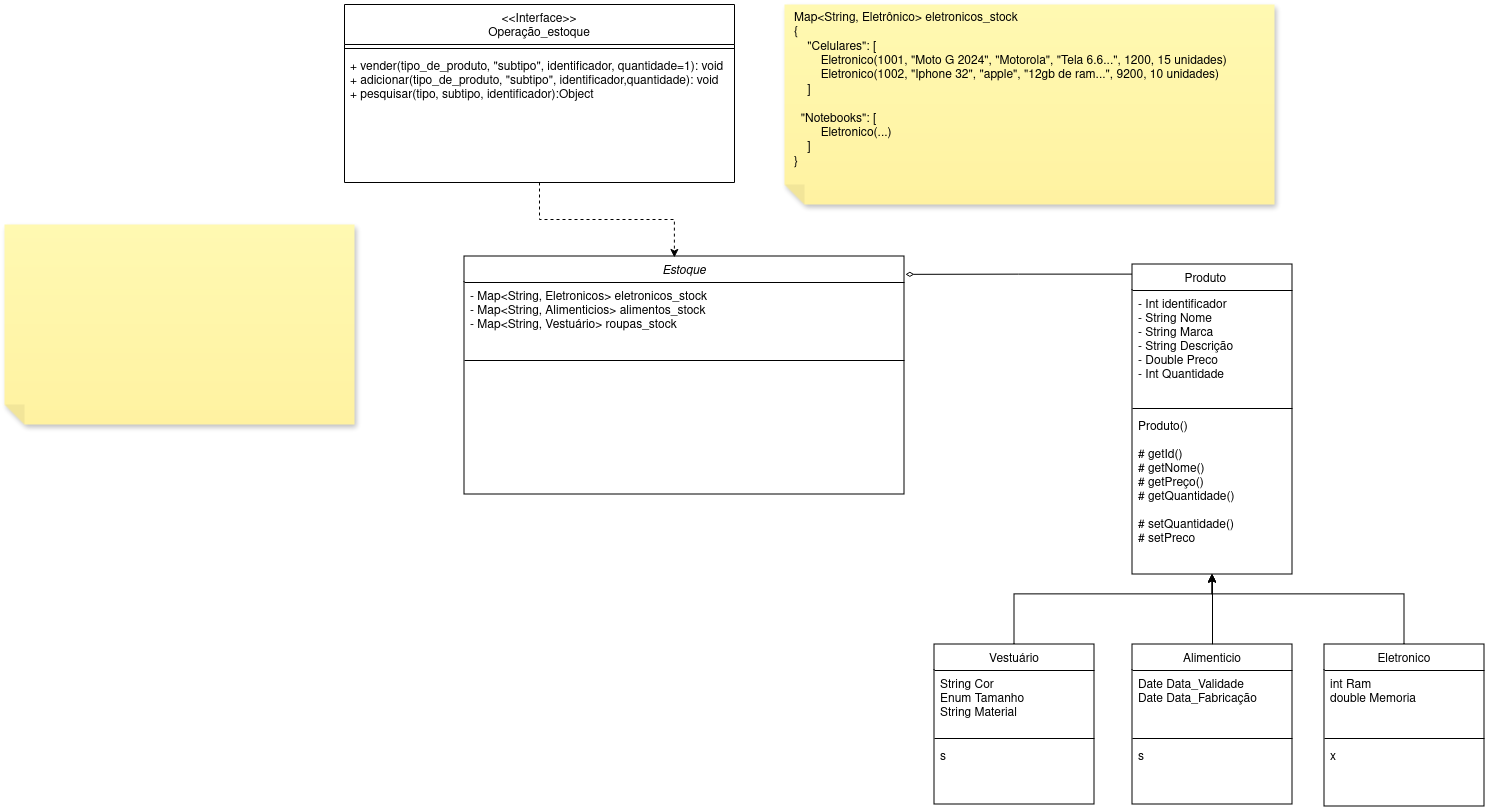

The diagram above was exported from draw.io. Its source (the exported page's mxGraphModel, read from the mxfile embedded in the PNG):
<mxGraphModel dx="2492" dy="1840" grid="1" gridSize="10" guides="1" tooltips="1" connect="1" arrows="1" fold="1" page="1" pageScale="1" pageWidth="827" pageHeight="1169" math="0" shadow="0">
  <root>
    <mxCell id="WIyWlLk6GJQsqaUBKTNV-0" />
    <mxCell id="WIyWlLk6GJQsqaUBKTNV-1" parent="WIyWlLk6GJQsqaUBKTNV-0" />
    <mxCell id="zkfFHV4jXpPFQw0GAbJ--0" value="Estoque" style="swimlane;fontStyle=2;align=center;verticalAlign=top;childLayout=stackLayout;horizontal=1;startSize=26;horizontalStack=0;resizeParent=1;resizeLast=0;collapsible=1;marginBottom=0;rounded=0;shadow=0;strokeWidth=1;" parent="WIyWlLk6GJQsqaUBKTNV-1" vertex="1">
      <mxGeometry x="-160" y="62" width="440" height="238" as="geometry">
        <mxRectangle x="230" y="140" width="160" height="26" as="alternateBounds" />
      </mxGeometry>
    </mxCell>
    <mxCell id="zkfFHV4jXpPFQw0GAbJ--1" value="- Map&lt;String, Eletronicos&gt; eletronicos_stock&#10;- Map&lt;String, Alimenticios&gt; alimentos_stock&#10;- Map&lt;String, Vestuário&gt; roupas_stock&#10;&#10;&#10;" style="text;align=left;verticalAlign=top;spacingLeft=4;spacingRight=4;overflow=hidden;rotatable=0;points=[[0,0.5],[1,0.5]];portConstraint=eastwest;" parent="zkfFHV4jXpPFQw0GAbJ--0" vertex="1">
      <mxGeometry y="26" width="440" height="74" as="geometry" />
    </mxCell>
    <mxCell id="zkfFHV4jXpPFQw0GAbJ--4" value="" style="line;html=1;strokeWidth=1;align=left;verticalAlign=middle;spacingTop=-1;spacingLeft=3;spacingRight=3;rotatable=0;labelPosition=right;points=[];portConstraint=eastwest;" parent="zkfFHV4jXpPFQw0GAbJ--0" vertex="1">
      <mxGeometry y="100" width="440" height="8" as="geometry" />
    </mxCell>
    <mxCell id="zkfFHV4jXpPFQw0GAbJ--17" value="Produto    " style="swimlane;fontStyle=0;align=center;verticalAlign=top;childLayout=stackLayout;horizontal=1;startSize=26;horizontalStack=0;resizeParent=1;resizeLast=0;collapsible=1;marginBottom=0;rounded=0;shadow=0;strokeWidth=1;" parent="WIyWlLk6GJQsqaUBKTNV-1" vertex="1">
      <mxGeometry x="508" y="70" width="160" height="310" as="geometry">
        <mxRectangle x="550" y="140" width="160" height="26" as="alternateBounds" />
      </mxGeometry>
    </mxCell>
    <mxCell id="zkfFHV4jXpPFQw0GAbJ--18" value="- Int identificador&#10;- String Nome&#10;- String Marca&#10;- String Descrição&#10;- Double Preco&#10;- Int Quantidade&#10;" style="text;align=left;verticalAlign=top;spacingLeft=4;spacingRight=4;overflow=hidden;rotatable=0;points=[[0,0.5],[1,0.5]];portConstraint=eastwest;" parent="zkfFHV4jXpPFQw0GAbJ--17" vertex="1">
      <mxGeometry y="26" width="160" height="114" as="geometry" />
    </mxCell>
    <mxCell id="zkfFHV4jXpPFQw0GAbJ--23" value="" style="line;html=1;strokeWidth=1;align=left;verticalAlign=middle;spacingTop=-1;spacingLeft=3;spacingRight=3;rotatable=0;labelPosition=right;points=[];portConstraint=eastwest;" parent="zkfFHV4jXpPFQw0GAbJ--17" vertex="1">
      <mxGeometry y="140" width="160" height="8" as="geometry" />
    </mxCell>
    <mxCell id="zkfFHV4jXpPFQw0GAbJ--25" value="Produto()&#10;&#10;# getId()&#10;# getNome()&#10;# getPreço()&#10;# getQuantidade()&#10;&#10;# setQuantidade()&#10;# setPreco&#10;&#10;" style="text;align=left;verticalAlign=top;spacingLeft=4;spacingRight=4;overflow=hidden;rotatable=0;points=[[0,0.5],[1,0.5]];portConstraint=eastwest;" parent="zkfFHV4jXpPFQw0GAbJ--17" vertex="1">
      <mxGeometry y="148" width="160" height="152" as="geometry" />
    </mxCell>
    <mxCell id="YjcyUomfurOhlO6iHx7n-10" style="edgeStyle=orthogonalEdgeStyle;rounded=0;orthogonalLoop=1;jettySize=auto;html=1;entryX=0.5;entryY=1;entryDx=0;entryDy=0;" parent="WIyWlLk6GJQsqaUBKTNV-1" source="7X-yFO5zMG29SLTpHL67-0" target="zkfFHV4jXpPFQw0GAbJ--17" edge="1">
      <mxGeometry relative="1" as="geometry" />
    </mxCell>
    <mxCell id="7X-yFO5zMG29SLTpHL67-0" value="Alimenticio" style="swimlane;fontStyle=0;align=center;verticalAlign=top;childLayout=stackLayout;horizontal=1;startSize=26;horizontalStack=0;resizeParent=1;resizeLast=0;collapsible=1;marginBottom=0;rounded=0;shadow=0;strokeWidth=1;" parent="WIyWlLk6GJQsqaUBKTNV-1" vertex="1">
      <mxGeometry x="508" y="450" width="160" height="160" as="geometry">
        <mxRectangle x="550" y="140" width="160" height="26" as="alternateBounds" />
      </mxGeometry>
    </mxCell>
    <mxCell id="YjcyUomfurOhlO6iHx7n-1" value="Date Data_Validade&#10;Date Data_Fabricação&#10;" style="text;align=left;verticalAlign=top;spacingLeft=4;spacingRight=4;overflow=hidden;rotatable=0;points=[[0,0.5],[1,0.5]];portConstraint=eastwest;" parent="7X-yFO5zMG29SLTpHL67-0" vertex="1">
      <mxGeometry y="26" width="160" height="64" as="geometry" />
    </mxCell>
    <mxCell id="7X-yFO5zMG29SLTpHL67-2" value="" style="line;html=1;strokeWidth=1;align=left;verticalAlign=middle;spacingTop=-1;spacingLeft=3;spacingRight=3;rotatable=0;labelPosition=right;points=[];portConstraint=eastwest;" parent="7X-yFO5zMG29SLTpHL67-0" vertex="1">
      <mxGeometry y="90" width="160" height="8" as="geometry" />
    </mxCell>
    <mxCell id="7X-yFO5zMG29SLTpHL67-3" value="s" style="text;align=left;verticalAlign=top;spacingLeft=4;spacingRight=4;overflow=hidden;rotatable=0;points=[[0,0.5],[1,0.5]];portConstraint=eastwest;" parent="7X-yFO5zMG29SLTpHL67-0" vertex="1">
      <mxGeometry y="98" width="160" height="52" as="geometry" />
    </mxCell>
    <mxCell id="YjcyUomfurOhlO6iHx7n-11" style="edgeStyle=orthogonalEdgeStyle;rounded=0;orthogonalLoop=1;jettySize=auto;html=1;entryX=0.5;entryY=1;entryDx=0;entryDy=0;" parent="WIyWlLk6GJQsqaUBKTNV-1" source="YjcyUomfurOhlO6iHx7n-0" target="zkfFHV4jXpPFQw0GAbJ--17" edge="1">
      <mxGeometry relative="1" as="geometry">
        <Array as="points">
          <mxPoint x="390" y="400" />
          <mxPoint x="588" y="400" />
        </Array>
      </mxGeometry>
    </mxCell>
    <mxCell id="YjcyUomfurOhlO6iHx7n-0" value="Vestuário" style="swimlane;fontStyle=0;align=center;verticalAlign=top;childLayout=stackLayout;horizontal=1;startSize=26;horizontalStack=0;resizeParent=1;resizeLast=0;collapsible=1;marginBottom=0;rounded=0;shadow=0;strokeWidth=1;" parent="WIyWlLk6GJQsqaUBKTNV-1" vertex="1">
      <mxGeometry x="310" y="450" width="160" height="160" as="geometry">
        <mxRectangle x="550" y="140" width="160" height="26" as="alternateBounds" />
      </mxGeometry>
    </mxCell>
    <mxCell id="7X-yFO5zMG29SLTpHL67-1" value="String Cor&#10;Enum Tamanho&#10;String Material&#10;" style="text;align=left;verticalAlign=top;spacingLeft=4;spacingRight=4;overflow=hidden;rotatable=0;points=[[0,0.5],[1,0.5]];portConstraint=eastwest;" parent="YjcyUomfurOhlO6iHx7n-0" vertex="1">
      <mxGeometry y="26" width="160" height="64" as="geometry" />
    </mxCell>
    <mxCell id="YjcyUomfurOhlO6iHx7n-2" value="" style="line;html=1;strokeWidth=1;align=left;verticalAlign=middle;spacingTop=-1;spacingLeft=3;spacingRight=3;rotatable=0;labelPosition=right;points=[];portConstraint=eastwest;" parent="YjcyUomfurOhlO6iHx7n-0" vertex="1">
      <mxGeometry y="90" width="160" height="8" as="geometry" />
    </mxCell>
    <mxCell id="YjcyUomfurOhlO6iHx7n-3" value="s" style="text;align=left;verticalAlign=top;spacingLeft=4;spacingRight=4;overflow=hidden;rotatable=0;points=[[0,0.5],[1,0.5]];portConstraint=eastwest;" parent="YjcyUomfurOhlO6iHx7n-0" vertex="1">
      <mxGeometry y="98" width="160" height="52" as="geometry" />
    </mxCell>
    <mxCell id="YjcyUomfurOhlO6iHx7n-9" style="edgeStyle=orthogonalEdgeStyle;rounded=0;orthogonalLoop=1;jettySize=auto;html=1;entryX=0.5;entryY=1;entryDx=0;entryDy=0;" parent="WIyWlLk6GJQsqaUBKTNV-1" source="YjcyUomfurOhlO6iHx7n-4" target="zkfFHV4jXpPFQw0GAbJ--17" edge="1">
      <mxGeometry relative="1" as="geometry">
        <Array as="points">
          <mxPoint x="780" y="400" />
          <mxPoint x="588" y="400" />
        </Array>
      </mxGeometry>
    </mxCell>
    <mxCell id="YjcyUomfurOhlO6iHx7n-4" value="Eletronico" style="swimlane;fontStyle=0;align=center;verticalAlign=top;childLayout=stackLayout;horizontal=1;startSize=26;horizontalStack=0;resizeParent=1;resizeLast=0;collapsible=1;marginBottom=0;rounded=0;shadow=0;strokeWidth=1;" parent="WIyWlLk6GJQsqaUBKTNV-1" vertex="1">
      <mxGeometry x="700" y="450" width="160" height="162" as="geometry">
        <mxRectangle x="550" y="140" width="160" height="26" as="alternateBounds" />
      </mxGeometry>
    </mxCell>
    <mxCell id="s9PA0wEgrtwV6aOpLfCh-0" value="int Ram&#10;double Memoria&#10;" style="text;align=left;verticalAlign=top;spacingLeft=4;spacingRight=4;overflow=hidden;rotatable=0;points=[[0,0.5],[1,0.5]];portConstraint=eastwest;" parent="YjcyUomfurOhlO6iHx7n-4" vertex="1">
      <mxGeometry y="26" width="160" height="64" as="geometry" />
    </mxCell>
    <mxCell id="YjcyUomfurOhlO6iHx7n-6" value="" style="line;html=1;strokeWidth=1;align=left;verticalAlign=middle;spacingTop=-1;spacingLeft=3;spacingRight=3;rotatable=0;labelPosition=right;points=[];portConstraint=eastwest;" parent="YjcyUomfurOhlO6iHx7n-4" vertex="1">
      <mxGeometry y="90" width="160" height="8" as="geometry" />
    </mxCell>
    <mxCell id="s9PA0wEgrtwV6aOpLfCh-1" value="x" style="text;align=left;verticalAlign=top;spacingLeft=4;spacingRight=4;overflow=hidden;rotatable=0;points=[[0,0.5],[1,0.5]];portConstraint=eastwest;" parent="YjcyUomfurOhlO6iHx7n-4" vertex="1">
      <mxGeometry y="98" width="160" height="64" as="geometry" />
    </mxCell>
    <mxCell id="YjcyUomfurOhlO6iHx7n-8" value="&lt;div&gt;Map&amp;lt;String, Eletrônico&amp;gt; eletronicos_stock&amp;nbsp;&lt;/div&gt;&lt;div&gt;{&amp;nbsp; &lt;br&gt;&lt;/div&gt;&lt;div&gt;&amp;nbsp;&amp;nbsp;&amp;nbsp; &quot;Celulares&quot;: [&lt;/div&gt;&lt;div&gt;&amp;nbsp;&amp;nbsp;&amp;nbsp;&amp;nbsp;&amp;nbsp;&amp;nbsp;&amp;nbsp; Eletronico(1001, &quot;Moto G 2024&quot;, &quot;Motorola&quot;, &quot;Tela 6.6...&quot;, 1200, 15 unidades)&lt;/div&gt;&lt;div&gt;&amp;nbsp;&amp;nbsp;&amp;nbsp;&amp;nbsp;&amp;nbsp;&amp;nbsp;&amp;nbsp; Eletronico(1002, &quot;Iphone 32&quot;, &quot;apple&quot;, &quot;12gb de ram...&quot;, 9200, 10 unidades) &amp;nbsp;&amp;nbsp; &lt;/div&gt;&lt;div&gt;&amp;nbsp;&amp;nbsp;&amp;nbsp; ]&lt;/div&gt;&lt;div&gt;&lt;br&gt;&lt;/div&gt;&lt;div&gt;&amp;nbsp; &quot;Notebooks&quot;: [ &amp;nbsp;&amp;nbsp; &lt;br&gt;&lt;/div&gt;&lt;div&gt;&amp;nbsp;&amp;nbsp;&amp;nbsp;&amp;nbsp;&amp;nbsp;&amp;nbsp;&amp;nbsp; Eletronico(...)&lt;/div&gt;&lt;div&gt;&amp;nbsp;&amp;nbsp;&amp;nbsp; ]&lt;/div&gt;}" style="shape=note;whiteSpace=wrap;html=1;backgroundOutline=1;fontColor=#000000;darkOpacity=0.05;fillColor=#FFF9B2;strokeColor=none;fillStyle=solid;direction=west;gradientDirection=north;gradientColor=#FFF2A1;shadow=1;size=20;pointerEvents=1;align=left;verticalAlign=top;spacingLeft=8;" parent="WIyWlLk6GJQsqaUBKTNV-1" vertex="1">
      <mxGeometry x="160" y="-190" width="490" height="200" as="geometry" />
    </mxCell>
    <mxCell id="c3Vk4qXKCHe0MSyYfIdj-1" style="edgeStyle=orthogonalEdgeStyle;rounded=0;orthogonalLoop=1;jettySize=auto;html=1;entryX=1.002;entryY=0.075;entryDx=0;entryDy=0;entryPerimeter=0;exitX=-0.003;exitY=0.031;exitDx=0;exitDy=0;exitPerimeter=0;endArrow=diamondThin;endFill=0;" parent="WIyWlLk6GJQsqaUBKTNV-1" source="zkfFHV4jXpPFQw0GAbJ--17" target="zkfFHV4jXpPFQw0GAbJ--0" edge="1">
      <mxGeometry relative="1" as="geometry" />
    </mxCell>
    <mxCell id="c3Vk4qXKCHe0MSyYfIdj-2" value="&lt;&lt;Interface&gt;&gt;&#10;Operação_estoque" style="swimlane;fontStyle=0;align=center;verticalAlign=top;childLayout=stackLayout;horizontal=1;startSize=40;horizontalStack=0;resizeParent=1;resizeLast=0;collapsible=1;marginBottom=0;rounded=0;shadow=0;strokeWidth=1;" parent="WIyWlLk6GJQsqaUBKTNV-1" vertex="1">
      <mxGeometry x="-280" y="-190" width="390" height="178" as="geometry">
        <mxRectangle x="550" y="140" width="160" height="26" as="alternateBounds" />
      </mxGeometry>
    </mxCell>
    <mxCell id="c3Vk4qXKCHe0MSyYfIdj-4" value="" style="line;html=1;strokeWidth=1;align=left;verticalAlign=middle;spacingTop=-1;spacingLeft=3;spacingRight=3;rotatable=0;labelPosition=right;points=[];portConstraint=eastwest;" parent="c3Vk4qXKCHe0MSyYfIdj-2" vertex="1">
      <mxGeometry y="40" width="390" height="8" as="geometry" />
    </mxCell>
    <mxCell id="zkfFHV4jXpPFQw0GAbJ--5" value="+ vender(tipo_de_produto, &quot;subtipo&quot;, identificador, quantidade=1): void&#10;+ adicionar(tipo_de_produto, &quot;subtipo&quot;, identificador,quantidade): void&#10;+ pesquisar(tipo, subtipo, identificador):Object&#10;&#10;" style="text;align=left;verticalAlign=top;spacingLeft=4;spacingRight=4;overflow=hidden;rotatable=0;points=[[0,0.5],[1,0.5]];portConstraint=eastwest;" parent="c3Vk4qXKCHe0MSyYfIdj-2" vertex="1">
      <mxGeometry y="48" width="390" height="130" as="geometry" />
    </mxCell>
    <mxCell id="Z2GHlJ_76PjWYnXboZ4a-1" style="edgeStyle=orthogonalEdgeStyle;rounded=0;orthogonalLoop=1;jettySize=auto;html=1;entryX=0.477;entryY=0.004;entryDx=0;entryDy=0;entryPerimeter=0;dashed=1;" parent="WIyWlLk6GJQsqaUBKTNV-1" source="c3Vk4qXKCHe0MSyYfIdj-2" target="zkfFHV4jXpPFQw0GAbJ--0" edge="1">
      <mxGeometry relative="1" as="geometry" />
    </mxCell>
    <mxCell id="8NSNH2dAMVt6QesVdKgS-28" value="" style="shape=note;whiteSpace=wrap;html=1;backgroundOutline=1;fontColor=#000000;darkOpacity=0.05;fillColor=#FFF9B2;strokeColor=none;fillStyle=solid;direction=west;gradientDirection=north;gradientColor=#FFF2A1;shadow=1;size=20;pointerEvents=1;align=left;verticalAlign=top;spacingLeft=8;" parent="WIyWlLk6GJQsqaUBKTNV-1" vertex="1">
      <mxGeometry x="-620" y="30" width="350" height="200" as="geometry" />
    </mxCell>
  </root>
</mxGraphModel>